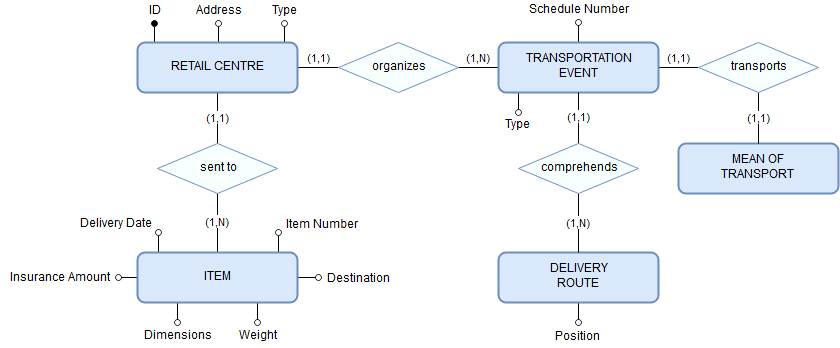

The diagram above was exported from draw.io. Its source (the exported page's mxGraphModel, read from the mxfile embedded in the PNG):
<mxGraphModel dx="840" dy="455" grid="1" gridSize="10" guides="1" tooltips="1" connect="1" arrows="1" fold="1" page="1" pageScale="1" pageWidth="827" pageHeight="1169" math="0" shadow="0">
  <root>
    <mxCell id="0" />
    <mxCell id="1" parent="0" />
    <mxCell id="rHBw2-VPmBEkegJFUxb4-12" value="(1,N)" style="edgeStyle=orthogonalEdgeStyle;rounded=0;orthogonalLoop=1;jettySize=auto;html=1;exitX=0.5;exitY=0;exitDx=0;exitDy=0;entryX=0.5;entryY=1;entryDx=0;entryDy=0;endArrow=none;endFill=0;" parent="1" source="W9xxZfbrDPQFDgMLqHGM-27" target="rHBw2-VPmBEkegJFUxb4-10" edge="1">
      <mxGeometry relative="1" as="geometry" />
    </mxCell>
    <mxCell id="rHBw2-VPmBEkegJFUxb4-27" style="edgeStyle=orthogonalEdgeStyle;rounded=0;orthogonalLoop=1;jettySize=auto;html=1;exitX=0.25;exitY=1;exitDx=0;exitDy=0;endArrow=oval;endFill=0;" parent="1" source="W9xxZfbrDPQFDgMLqHGM-27" edge="1">
      <mxGeometry relative="1" as="geometry">
        <mxPoint x="239" y="470" as="targetPoint" />
      </mxGeometry>
    </mxCell>
    <mxCell id="rHBw2-VPmBEkegJFUxb4-28" style="edgeStyle=orthogonalEdgeStyle;rounded=0;orthogonalLoop=1;jettySize=auto;html=1;exitX=0.75;exitY=1;exitDx=0;exitDy=0;endArrow=oval;endFill=0;" parent="1" source="W9xxZfbrDPQFDgMLqHGM-27" edge="1">
      <mxGeometry relative="1" as="geometry">
        <mxPoint x="319" y="470" as="targetPoint" />
      </mxGeometry>
    </mxCell>
    <mxCell id="rHBw2-VPmBEkegJFUxb4-29" style="edgeStyle=orthogonalEdgeStyle;rounded=0;orthogonalLoop=1;jettySize=auto;html=1;exitX=0.25;exitY=0;exitDx=0;exitDy=0;endArrow=oval;endFill=0;" parent="1" source="W9xxZfbrDPQFDgMLqHGM-27" edge="1">
      <mxGeometry relative="1" as="geometry">
        <mxPoint x="220" y="380" as="targetPoint" />
      </mxGeometry>
    </mxCell>
    <mxCell id="rHBw2-VPmBEkegJFUxb4-39" style="edgeStyle=orthogonalEdgeStyle;rounded=0;orthogonalLoop=1;jettySize=auto;html=1;exitX=0.75;exitY=0;exitDx=0;exitDy=0;endArrow=oval;endFill=0;" parent="1" source="W9xxZfbrDPQFDgMLqHGM-27" edge="1">
      <mxGeometry relative="1" as="geometry">
        <mxPoint x="340" y="380" as="targetPoint" />
      </mxGeometry>
    </mxCell>
    <mxCell id="rHBw2-VPmBEkegJFUxb4-42" style="edgeStyle=orthogonalEdgeStyle;rounded=0;orthogonalLoop=1;jettySize=auto;html=1;exitX=1;exitY=0.5;exitDx=0;exitDy=0;endArrow=oval;endFill=0;" parent="1" source="W9xxZfbrDPQFDgMLqHGM-27" edge="1">
      <mxGeometry relative="1" as="geometry">
        <mxPoint x="380" y="425" as="targetPoint" />
      </mxGeometry>
    </mxCell>
    <mxCell id="rHBw2-VPmBEkegJFUxb4-43" style="edgeStyle=orthogonalEdgeStyle;rounded=0;orthogonalLoop=1;jettySize=auto;html=1;exitX=0;exitY=0.5;exitDx=0;exitDy=0;endArrow=oval;endFill=0;" parent="1" source="W9xxZfbrDPQFDgMLqHGM-27" edge="1">
      <mxGeometry relative="1" as="geometry">
        <mxPoint x="180" y="425" as="targetPoint" />
      </mxGeometry>
    </mxCell>
    <mxCell id="W9xxZfbrDPQFDgMLqHGM-27" value="ITEM" style="rounded=1;whiteSpace=wrap;html=1;fillColor=#dae8fc;strokeColor=#6c8ebf;strokeWidth=2;" parent="1" vertex="1">
      <mxGeometry x="199" y="400" width="160" height="50" as="geometry" />
    </mxCell>
    <mxCell id="W9xxZfbrDPQFDgMLqHGM-36" value="&lt;div&gt;Item Number&lt;/div&gt;" style="text;html=1;strokeColor=none;fillColor=none;align=center;verticalAlign=middle;whiteSpace=wrap;rounded=0;" parent="1" vertex="1">
      <mxGeometry x="333" y="362.5" width="100" height="20" as="geometry" />
    </mxCell>
    <mxCell id="W9xxZfbrDPQFDgMLqHGM-39" value="Weight" style="text;html=1;strokeColor=none;fillColor=none;align=center;verticalAlign=middle;whiteSpace=wrap;rounded=0;" parent="1" vertex="1">
      <mxGeometry x="299" y="473.5" width="40" height="20" as="geometry" />
    </mxCell>
    <mxCell id="W9xxZfbrDPQFDgMLqHGM-45" value="Dimensions" style="text;html=1;strokeColor=none;fillColor=none;align=center;verticalAlign=middle;whiteSpace=wrap;rounded=0;" parent="1" vertex="1">
      <mxGeometry x="209" y="473.5" width="60" height="20" as="geometry" />
    </mxCell>
    <mxCell id="W9xxZfbrDPQFDgMLqHGM-109" style="edgeStyle=orthogonalEdgeStyle;rounded=0;orthogonalLoop=1;jettySize=auto;html=1;exitX=0.5;exitY=0;exitDx=0;exitDy=0;endArrow=oval;endFill=0;" parent="1" source="W9xxZfbrDPQFDgMLqHGM-64" edge="1">
      <mxGeometry relative="1" as="geometry">
        <mxPoint x="279.5" y="171" as="targetPoint" />
      </mxGeometry>
    </mxCell>
    <mxCell id="rHBw2-VPmBEkegJFUxb4-11" value="(1,1)" style="edgeStyle=orthogonalEdgeStyle;rounded=0;orthogonalLoop=1;jettySize=auto;html=1;exitX=0.5;exitY=1;exitDx=0;exitDy=0;entryX=0.5;entryY=0;entryDx=0;entryDy=0;endArrow=none;endFill=0;" parent="1" source="W9xxZfbrDPQFDgMLqHGM-64" target="rHBw2-VPmBEkegJFUxb4-10" edge="1">
      <mxGeometry relative="1" as="geometry" />
    </mxCell>
    <mxCell id="rHBw2-VPmBEkegJFUxb4-13" style="edgeStyle=orthogonalEdgeStyle;rounded=0;orthogonalLoop=1;jettySize=auto;html=1;exitX=0.25;exitY=0;exitDx=0;exitDy=0;endArrow=oval;endFill=1;" parent="1" source="W9xxZfbrDPQFDgMLqHGM-64" edge="1">
      <mxGeometry relative="1" as="geometry">
        <mxPoint x="216" y="171" as="targetPoint" />
      </mxGeometry>
    </mxCell>
    <mxCell id="rHBw2-VPmBEkegJFUxb4-14" style="edgeStyle=orthogonalEdgeStyle;rounded=0;orthogonalLoop=1;jettySize=auto;html=1;exitX=0.75;exitY=0;exitDx=0;exitDy=0;endArrow=oval;endFill=0;" parent="1" source="W9xxZfbrDPQFDgMLqHGM-64" edge="1">
      <mxGeometry relative="1" as="geometry">
        <mxPoint x="346" y="171" as="targetPoint" />
      </mxGeometry>
    </mxCell>
    <mxCell id="rHBw2-VPmBEkegJFUxb4-21" value="(1,1)" style="edgeStyle=orthogonalEdgeStyle;rounded=0;orthogonalLoop=1;jettySize=auto;html=1;exitX=1;exitY=0.5;exitDx=0;exitDy=0;entryX=0;entryY=0.5;entryDx=0;entryDy=0;endArrow=none;endFill=0;verticalAlign=bottom;" parent="1" source="W9xxZfbrDPQFDgMLqHGM-64" target="rHBw2-VPmBEkegJFUxb4-20" edge="1">
      <mxGeometry relative="1" as="geometry" />
    </mxCell>
    <mxCell id="W9xxZfbrDPQFDgMLqHGM-64" value="RETAIL CENTRE" style="rounded=1;whiteSpace=wrap;html=1;fillColor=#dae8fc;strokeColor=#6c8ebf;strokeWidth=2;" parent="1" vertex="1">
      <mxGeometry x="199" y="190" width="160" height="50" as="geometry" />
    </mxCell>
    <mxCell id="rHBw2-VPmBEkegJFUxb4-23" value="(1,N)" style="edgeStyle=orthogonalEdgeStyle;rounded=0;orthogonalLoop=1;jettySize=auto;html=1;exitX=0;exitY=0.5;exitDx=0;exitDy=0;entryX=1;entryY=0.5;entryDx=0;entryDy=0;endArrow=none;endFill=0;verticalAlign=bottom;" parent="1" source="W9xxZfbrDPQFDgMLqHGM-66" target="rHBw2-VPmBEkegJFUxb4-20" edge="1">
      <mxGeometry relative="1" as="geometry" />
    </mxCell>
    <mxCell id="rHBw2-VPmBEkegJFUxb4-25" style="edgeStyle=orthogonalEdgeStyle;rounded=0;orthogonalLoop=1;jettySize=auto;html=1;exitX=0.5;exitY=0;exitDx=0;exitDy=0;endArrow=oval;endFill=0;" parent="1" source="W9xxZfbrDPQFDgMLqHGM-66" edge="1">
      <mxGeometry relative="1" as="geometry">
        <mxPoint x="640" y="170" as="targetPoint" />
      </mxGeometry>
    </mxCell>
    <mxCell id="xQWVFKRcp4LYBicVElAH-1" style="edgeStyle=orthogonalEdgeStyle;rounded=0;orthogonalLoop=1;jettySize=auto;html=1;exitX=0.25;exitY=1;exitDx=0;exitDy=0;endArrow=oval;endFill=0;" parent="1" source="W9xxZfbrDPQFDgMLqHGM-66" edge="1">
      <mxGeometry relative="1" as="geometry">
        <mxPoint x="580" y="260" as="targetPoint" />
      </mxGeometry>
    </mxCell>
    <mxCell id="xQWVFKRcp4LYBicVElAH-3" value="(1,1)" style="edgeStyle=orthogonalEdgeStyle;rounded=0;orthogonalLoop=1;jettySize=auto;html=1;exitX=1;exitY=0.5;exitDx=0;exitDy=0;entryX=0;entryY=0.5;entryDx=0;entryDy=0;endArrow=none;endFill=0;verticalAlign=bottom;" parent="1" source="W9xxZfbrDPQFDgMLqHGM-66" target="W9xxZfbrDPQFDgMLqHGM-68" edge="1">
      <mxGeometry relative="1" as="geometry" />
    </mxCell>
    <mxCell id="W9xxZfbrDPQFDgMLqHGM-66" value="&lt;div&gt;TRANSPORTATION&lt;/div&gt;&lt;div&gt;EVENT&lt;br&gt;&lt;/div&gt;" style="rounded=1;whiteSpace=wrap;html=1;fillColor=#dae8fc;strokeColor=#6c8ebf;strokeWidth=2;" parent="1" vertex="1">
      <mxGeometry x="560" y="190" width="160" height="50" as="geometry" />
    </mxCell>
    <mxCell id="W9xxZfbrDPQFDgMLqHGM-67" value="&lt;div&gt;MEAN OF&lt;br&gt;&lt;/div&gt;&lt;div&gt;TRANSPORT&lt;br&gt;&lt;/div&gt;" style="rounded=1;whiteSpace=wrap;html=1;fillColor=#dae8fc;strokeColor=#6c8ebf;strokeWidth=2;" parent="1" vertex="1">
      <mxGeometry x="740" y="291" width="160" height="50" as="geometry" />
    </mxCell>
    <mxCell id="xQWVFKRcp4LYBicVElAH-2" value="(1,1)" style="edgeStyle=orthogonalEdgeStyle;rounded=0;orthogonalLoop=1;jettySize=auto;html=1;exitX=0.5;exitY=1;exitDx=0;exitDy=0;entryX=0.5;entryY=0;entryDx=0;entryDy=0;endArrow=none;endFill=0;" parent="1" source="W9xxZfbrDPQFDgMLqHGM-68" target="W9xxZfbrDPQFDgMLqHGM-67" edge="1">
      <mxGeometry relative="1" as="geometry" />
    </mxCell>
    <mxCell id="W9xxZfbrDPQFDgMLqHGM-68" value="transports" style="rhombus;whiteSpace=wrap;html=1;fillColor=#F7FFFF;strokeColor=#6c8ebf;" parent="1" vertex="1">
      <mxGeometry x="760" y="190" width="120" height="50" as="geometry" />
    </mxCell>
    <mxCell id="W9xxZfbrDPQFDgMLqHGM-110" value="Type" style="text;html=1;strokeColor=none;fillColor=none;align=center;verticalAlign=middle;whiteSpace=wrap;rounded=0;" parent="1" vertex="1">
      <mxGeometry x="328" y="149" width="35" height="20" as="geometry" />
    </mxCell>
    <mxCell id="W9xxZfbrDPQFDgMLqHGM-111" value="ID" style="text;html=1;strokeColor=none;fillColor=none;align=center;verticalAlign=middle;whiteSpace=wrap;rounded=0;" parent="1" vertex="1">
      <mxGeometry x="198" y="149" width="35" height="20" as="geometry" />
    </mxCell>
    <mxCell id="W9xxZfbrDPQFDgMLqHGM-112" value="Address" style="text;html=1;strokeColor=none;fillColor=none;align=center;verticalAlign=middle;whiteSpace=wrap;rounded=0;" parent="1" vertex="1">
      <mxGeometry x="255.5" y="149" width="48" height="20" as="geometry" />
    </mxCell>
    <mxCell id="W9xxZfbrDPQFDgMLqHGM-114" value="Schedule Number" style="text;html=1;strokeColor=none;fillColor=none;align=center;verticalAlign=middle;whiteSpace=wrap;rounded=0;" parent="1" vertex="1">
      <mxGeometry x="572.5" y="148" width="135" height="20" as="geometry" />
    </mxCell>
    <mxCell id="W9xxZfbrDPQFDgMLqHGM-163" value="Insurance Amount" style="text;html=1;strokeColor=none;fillColor=none;align=center;verticalAlign=middle;whiteSpace=wrap;rounded=0;" parent="1" vertex="1">
      <mxGeometry x="62" y="416" width="117" height="20" as="geometry" />
    </mxCell>
    <mxCell id="W9xxZfbrDPQFDgMLqHGM-165" value="Destination" style="text;html=1;strokeColor=none;fillColor=none;align=center;verticalAlign=middle;whiteSpace=wrap;rounded=0;" parent="1" vertex="1">
      <mxGeometry x="389" y="417" width="60" height="20" as="geometry" />
    </mxCell>
    <mxCell id="rHBw2-VPmBEkegJFUxb4-10" value="sent to" style="rhombus;whiteSpace=wrap;html=1;fillColor=#F7FFFF;strokeColor=#6c8ebf;" parent="1" vertex="1">
      <mxGeometry x="219" y="291" width="120" height="50" as="geometry" />
    </mxCell>
    <mxCell id="rHBw2-VPmBEkegJFUxb4-18" value="Type" style="text;html=1;strokeColor=none;fillColor=none;align=center;verticalAlign=middle;whiteSpace=wrap;rounded=0;" parent="1" vertex="1">
      <mxGeometry x="558" y="263" width="40" height="20" as="geometry" />
    </mxCell>
    <mxCell id="rHBw2-VPmBEkegJFUxb4-20" value="organizes" style="rhombus;whiteSpace=wrap;html=1;fillColor=#F7FFFF;strokeColor=#6c8ebf;" parent="1" vertex="1">
      <mxGeometry x="400" y="190" width="120" height="50" as="geometry" />
    </mxCell>
    <mxCell id="rHBw2-VPmBEkegJFUxb4-30" value="Delivery Date" style="text;html=1;strokeColor=none;fillColor=none;align=center;verticalAlign=middle;whiteSpace=wrap;rounded=0;" parent="1" vertex="1">
      <mxGeometry x="132" y="361.5" width="90" height="20" as="geometry" />
    </mxCell>
    <mxCell id="rHBw2-VPmBEkegJFUxb4-35" style="edgeStyle=orthogonalEdgeStyle;rounded=0;orthogonalLoop=1;jettySize=auto;html=1;exitX=0.5;exitY=1;exitDx=0;exitDy=0;endArrow=oval;endFill=0;" parent="1" source="rHBw2-VPmBEkegJFUxb4-31" edge="1">
      <mxGeometry relative="1" as="geometry">
        <mxPoint x="640" y="470" as="targetPoint" />
      </mxGeometry>
    </mxCell>
    <mxCell id="rHBw2-VPmBEkegJFUxb4-31" value="&lt;div&gt;DELIVERY&lt;/div&gt;&lt;div&gt;ROUTE&lt;br&gt;&lt;/div&gt;" style="rounded=1;whiteSpace=wrap;html=1;fillColor=#dae8fc;strokeColor=#6c8ebf;strokeWidth=2;" parent="1" vertex="1">
      <mxGeometry x="560" y="400" width="160" height="50" as="geometry" />
    </mxCell>
    <mxCell id="rHBw2-VPmBEkegJFUxb4-33" value="(1,1)" style="edgeStyle=orthogonalEdgeStyle;rounded=0;orthogonalLoop=1;jettySize=auto;html=1;exitX=0.5;exitY=0;exitDx=0;exitDy=0;entryX=0.5;entryY=1;entryDx=0;entryDy=0;endArrow=none;endFill=0;" parent="1" source="rHBw2-VPmBEkegJFUxb4-32" target="W9xxZfbrDPQFDgMLqHGM-66" edge="1">
      <mxGeometry relative="1" as="geometry" />
    </mxCell>
    <mxCell id="rHBw2-VPmBEkegJFUxb4-34" value="(1,N)" style="edgeStyle=orthogonalEdgeStyle;rounded=0;orthogonalLoop=1;jettySize=auto;html=1;exitX=0.5;exitY=1;exitDx=0;exitDy=0;entryX=0.5;entryY=0;entryDx=0;entryDy=0;endArrow=none;endFill=0;" parent="1" source="rHBw2-VPmBEkegJFUxb4-32" target="rHBw2-VPmBEkegJFUxb4-31" edge="1">
      <mxGeometry relative="1" as="geometry" />
    </mxCell>
    <mxCell id="rHBw2-VPmBEkegJFUxb4-32" value="comprehends" style="rhombus;whiteSpace=wrap;html=1;fillColor=#F7FFFF;strokeColor=#6c8ebf;" parent="1" vertex="1">
      <mxGeometry x="580" y="291" width="120" height="50" as="geometry" />
    </mxCell>
    <mxCell id="rHBw2-VPmBEkegJFUxb4-36" value="Position" style="text;html=1;strokeColor=none;fillColor=none;align=center;verticalAlign=middle;whiteSpace=wrap;rounded=0;" parent="1" vertex="1">
      <mxGeometry x="618" y="475" width="40" height="20" as="geometry" />
    </mxCell>
  </root>
</mxGraphModel>